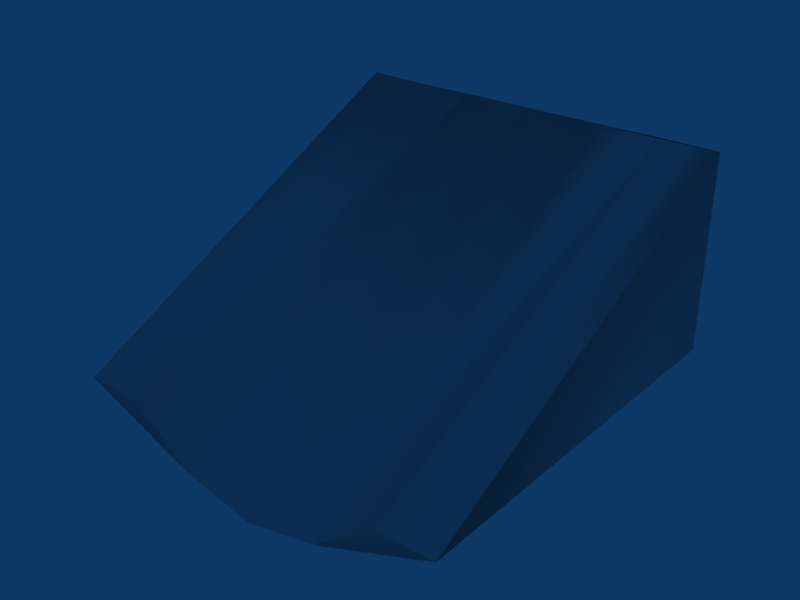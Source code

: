 # Source: p_ramp_start.blend  (saved by Blender 2.49.0; exported with 4.5.12 LTS)
import bpy
from mathutils import Matrix  # noqa: F401  (used for matrix-valued properties, if any)

bpy.ops.wm.read_factory_settings(use_empty=True)
scene = bpy.context.scene
scene.name = 'Scene'

# ---- collections
col_collection_1 = bpy.data.collections.new('Collection 1'); scene.collection.children.link(col_collection_1)

# ---- world
world_world = bpy.data.worlds.new('World'); scene.world = world_world
world_world.color = (0.05656, 0.2208, 0.4)
world_world.use_sun_shadow = False
world_world.sun_shadow_jitter_overblur = 0.0
world_world.cycles.sampling_method = 'MANUAL'
world_world.cycles.sample_map_resolution = 256

# ---- meshes
me_cube = bpy.data.meshes.new('Cube')
me_cube.from_pydata([(-0.3827, 1.0, 0.9989), (-1.0, 1.0, 0.0), (9.573e-07, -1.0, -0.3327), (-0.3827, -1.0, -0.2476), (0.3827, -1.0, -0.2476), (0.3827, 1.0, 0.9989), (1.0, 1.0, 1.0), (-0.7087, -1.0, -0.00268), (0.7094, 1.0, 0.9962), (2.694e-06, 1.0, 0.9988), (1.0, -1.0, 0.0), (-1.0, 1.0, 1.0), (0.7087, -1.0, -0.00268), (-0.7094, 1.0, 0.9962), (-1.0, -1.0, 0.0), (1.0, 1.0, 0.0)], [], [(13, 0, 1), (5, 8, 6), (1, 0, 9), (12, 4, 10), (15, 6, 10), (14, 11, 1), (13, 1, 11), (6, 8, 12, 10), (7, 13, 11, 14), (0, 13, 7, 3), (9, 0, 3, 2), (4, 5, 9, 2), (4, 12, 8, 5), (5, 15, 9), (15, 1, 9), (15, 5, 6), (14, 3, 7)])
me_cube.polygons.foreach_set('use_smooth', [True] * 17)
_uv = me_cube.uv_layers.new(name='UVTex')
_uv.uv.foreach_set('vector', [0.1453, 0.9981, 0.3087, 0.8751, 8.941e-08, 8.941e-08, 0.6913, 0.8751, 0.8547, 0.9981, 1.0, 1.0, 8.941e-08, 8.941e-08, 0.3087, 0.8751, 0.5, 0.8326, 0.821, 0.5935, 0.669, 0.4793, 0.9567, 0.1287, 0.0, 0.0, 0.5195, 0.0, 0.5195, 1.0, 0.0, 0.0, 0.5195, 1.0, 0.0, 1.0, 0.1453, 0.9981, 8.941e-08, 8.941e-08, 0.0, 1.0, 1.0, 1.0, 0.8547, 1.0, 0.8544, 5.96e-08, 1.0, 0.0, 0.1456, 5.066e-07, 0.1453, 1.0, 2.98e-07, 1.0, 0.0, 5.662e-07, 0.3087, 1.0, 0.1453, 1.0, 0.1456, 5.066e-07, 0.3087, 5.066e-07, 0.5, 1.0, 0.3087, 1.0, 0.3087, 5.066e-07, 0.5, 3.874e-07, 0.6913, 2.98e-07, 0.6913, 1.0, 0.5, 1.0, 0.5, 3.874e-07, 0.6913, 2.98e-07, 0.8544, 5.96e-08, 0.8547, 1.0, 0.6913, 1.0, 0.6913, 0.8751, 1.0, 0.0, 0.5, 0.8326, 1.0, 0.0, 8.941e-08, 8.941e-08, 0.5, 0.8326, 1.0, 0.0, 0.6913, 0.8751, 1.0, 1.0, 0.02471, 0.1285, 0.3123, 0.4793, 0.1604, 0.5935])
me_cube.use_remesh_preserve_volume = False
me_cube.use_remesh_preserve_attributes = False
me_cube.use_mirror_vertex_groups = False
me_cube.update()

# ---- objects
ob_cube = bpy.data.objects.new('Cube', me_cube)

# ---- transforms, parenting, visibility, modifiers, constraints
ob_cube.location = (0.0, 0.0, 0.0)
ob_cube.lock_rotations_4d = False
ob_cube.empty_display_type = 'ARROWS'
ob_cube.lineart.crease_threshold = 0.0

# ---- collection membership
col_collection_1.objects.link(ob_cube)

# ---- scene / render settings (as saved in the file)
scene.frame_start = 1; scene.frame_end = 250; scene.frame_set(1)
scene.render.engine = 'BLENDER_EEVEE_NEXT'
scene.render.image_settings.file_format = 'JPEG'
scene.render.image_settings.color_mode = 'RGB'
scene.render.image_settings.compression = 90
scene.render.resolution_x = 800
scene.render.resolution_y = 600
scene.render.pixel_aspect_x = 100.0
scene.render.pixel_aspect_y = 100.0
scene.render.fps = 25
scene.render.dither_intensity = 0.0
scene.render.use_compositing = False
scene.render.use_sequencer = False
scene.render.bake_margin = 2
scene.render.bake_bias = 0.0
scene.render.use_stamp_time = False
scene.render.use_stamp_date = False
scene.render.use_stamp_frame = False
scene.render.use_stamp_camera = False
scene.render.use_stamp_scene = False
scene.render.use_stamp_filename = False
scene.render.use_stamp_render_time = False
scene.render.stamp_font_size = 0
scene.cycles.use_denoising = False
scene.cycles.samples = 10
scene.cycles.sampling_pattern = 'TABULATED_SOBOL'
scene.cycles.light_sampling_threshold = 0.0
scene.cycles.use_adaptive_sampling = False
scene.cycles.use_light_tree = False
scene.cycles.blur_glossy = 0.0
scene.cycles.volume_bounces = 1
scene.cycles.pixel_filter_type = 'GAUSSIAN'
scene.cycles.sample_clamp_indirect = 0.0
scene.view_settings.view_transform = 'Raw'
bpy.context.view_layer.update()

# ---- added for rendering (the .blend has no active camera): camera
cam_auto = bpy.data.cameras.new('AutoCamera')
cam_auto.lens = 50.0
cam_auto.sensor_width = 36.0
cam_auto.clip_end = 1000.0
ob_auto_camera = bpy.data.objects.new('AutoCamera', cam_auto)
scene.collection.objects.link(ob_auto_camera)
ob_auto_camera.location = (2.89287, -3.47144, 2.64795)
ob_auto_camera.rotation_euler = (1.09748, -7.21219e-08, 0.694738)
scene.camera = ob_auto_camera
bpy.context.view_layer.update()
